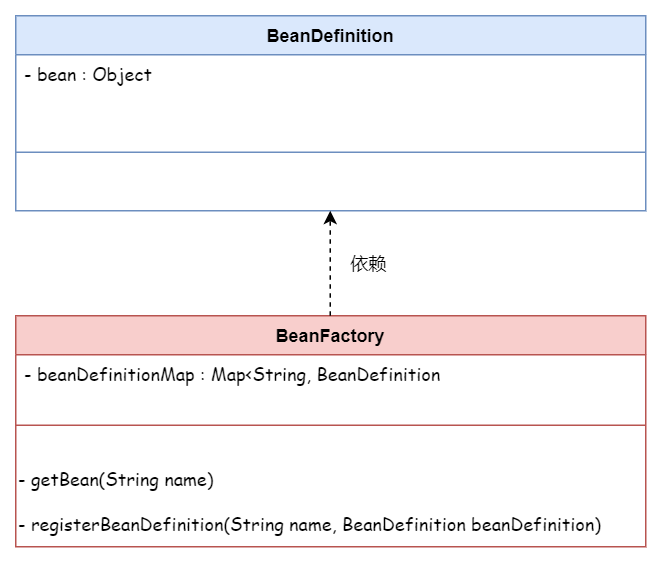

The diagram above was exported from draw.io. Its source (the exported page's mxGraphModel, read from the mxfile embedded in the PNG):
<mxGraphModel dx="1422" dy="857" grid="1" gridSize="10" guides="1" tooltips="1" connect="1" arrows="1" fold="1" page="1" pageScale="1" pageWidth="827" pageHeight="1169" math="0" shadow="0">
  <root>
    <mxCell id="0" />
    <mxCell id="1" parent="0" />
    <mxCell id="-qCrLCRmoQB8Mb86UYQ4-6" value="BeanDefinition" style="swimlane;fontStyle=1;align=center;verticalAlign=top;childLayout=stackLayout;horizontal=1;startSize=26;horizontalStack=0;resizeParent=1;resizeParentMax=0;resizeLast=0;collapsible=1;marginBottom=0;fillColor=#dae8fc;strokeColor=#6c8ebf;" parent="1" vertex="1">
      <mxGeometry x="90" y="570" width="420" height="130" as="geometry" />
    </mxCell>
    <mxCell id="-qCrLCRmoQB8Mb86UYQ4-7" value="- bean : Object" style="text;strokeColor=none;fillColor=none;align=left;verticalAlign=top;spacingLeft=4;spacingRight=4;overflow=hidden;rotatable=0;points=[[0,0.5],[1,0.5]];portConstraint=eastwest;fontFamily=Comic Sans MS;" parent="-qCrLCRmoQB8Mb86UYQ4-6" vertex="1">
      <mxGeometry y="26" width="420" height="26" as="geometry" />
    </mxCell>
    <mxCell id="-qCrLCRmoQB8Mb86UYQ4-8" value="" style="line;strokeWidth=1;fillColor=none;align=left;verticalAlign=middle;spacingTop=-1;spacingLeft=3;spacingRight=3;rotatable=0;labelPosition=right;points=[];portConstraint=eastwest;strokeColor=inherit;" parent="-qCrLCRmoQB8Mb86UYQ4-6" vertex="1">
      <mxGeometry y="52" width="420" height="78" as="geometry" />
    </mxCell>
    <mxCell id="-qCrLCRmoQB8Mb86UYQ4-11" value="BeanFactory" style="swimlane;fontStyle=1;align=center;verticalAlign=top;childLayout=stackLayout;horizontal=1;startSize=26;horizontalStack=0;resizeParent=1;resizeParentMax=0;resizeLast=0;collapsible=1;marginBottom=0;fillColor=#f8cecc;strokeColor=#b85450;" parent="1" vertex="1">
      <mxGeometry x="90" y="770" width="420" height="154" as="geometry" />
    </mxCell>
    <mxCell id="-qCrLCRmoQB8Mb86UYQ4-12" value="- beanDefinitionMap : Map&lt;String, BeanDefinition&#10;" style="text;strokeColor=none;fillColor=none;align=left;verticalAlign=top;spacingLeft=4;spacingRight=4;overflow=hidden;rotatable=0;points=[[0,0.5],[1,0.5]];portConstraint=eastwest;fontFamily=Comic Sans MS;" parent="-qCrLCRmoQB8Mb86UYQ4-11" vertex="1">
      <mxGeometry y="26" width="420" height="26" as="geometry" />
    </mxCell>
    <mxCell id="-qCrLCRmoQB8Mb86UYQ4-13" value="" style="line;strokeWidth=1;fillColor=none;align=left;verticalAlign=middle;spacingTop=-1;spacingLeft=3;spacingRight=3;rotatable=0;labelPosition=right;points=[];portConstraint=eastwest;strokeColor=inherit;" parent="-qCrLCRmoQB8Mb86UYQ4-11" vertex="1">
      <mxGeometry y="52" width="420" height="42" as="geometry" />
    </mxCell>
    <mxCell id="-qCrLCRmoQB8Mb86UYQ4-14" value="- getBean(String name)" style="text;html=1;align=left;verticalAlign=middle;resizable=0;points=[];autosize=1;strokeColor=none;fillColor=none;fontFamily=Comic Sans MS;" parent="-qCrLCRmoQB8Mb86UYQ4-11" vertex="1">
      <mxGeometry y="94" width="420" height="30" as="geometry" />
    </mxCell>
    <mxCell id="-qCrLCRmoQB8Mb86UYQ4-15" value="- registerBeanDefinition(String name, BeanDefinition beanDefinition)" style="text;html=1;align=left;verticalAlign=middle;resizable=0;points=[];autosize=1;strokeColor=none;fillColor=none;fontFamily=Comic Sans MS;" parent="-qCrLCRmoQB8Mb86UYQ4-11" vertex="1">
      <mxGeometry y="124" width="420" height="30" as="geometry" />
    </mxCell>
    <mxCell id="-qCrLCRmoQB8Mb86UYQ4-16" value="" style="endArrow=classic;html=1;rounded=0;fontFamily=Comic Sans MS;dashed=1;" parent="1" edge="1">
      <mxGeometry width="50" height="50" relative="1" as="geometry">
        <mxPoint x="299.66" y="770" as="sourcePoint" />
        <mxPoint x="299.66" y="700" as="targetPoint" />
      </mxGeometry>
    </mxCell>
    <mxCell id="-qCrLCRmoQB8Mb86UYQ4-17" value="依赖" style="text;html=1;align=center;verticalAlign=middle;resizable=0;points=[];autosize=1;strokeColor=none;fillColor=none;fontFamily=Comic Sans MS;" parent="1" vertex="1">
      <mxGeometry x="300" y="720" width="50" height="30" as="geometry" />
    </mxCell>
  </root>
</mxGraphModel>